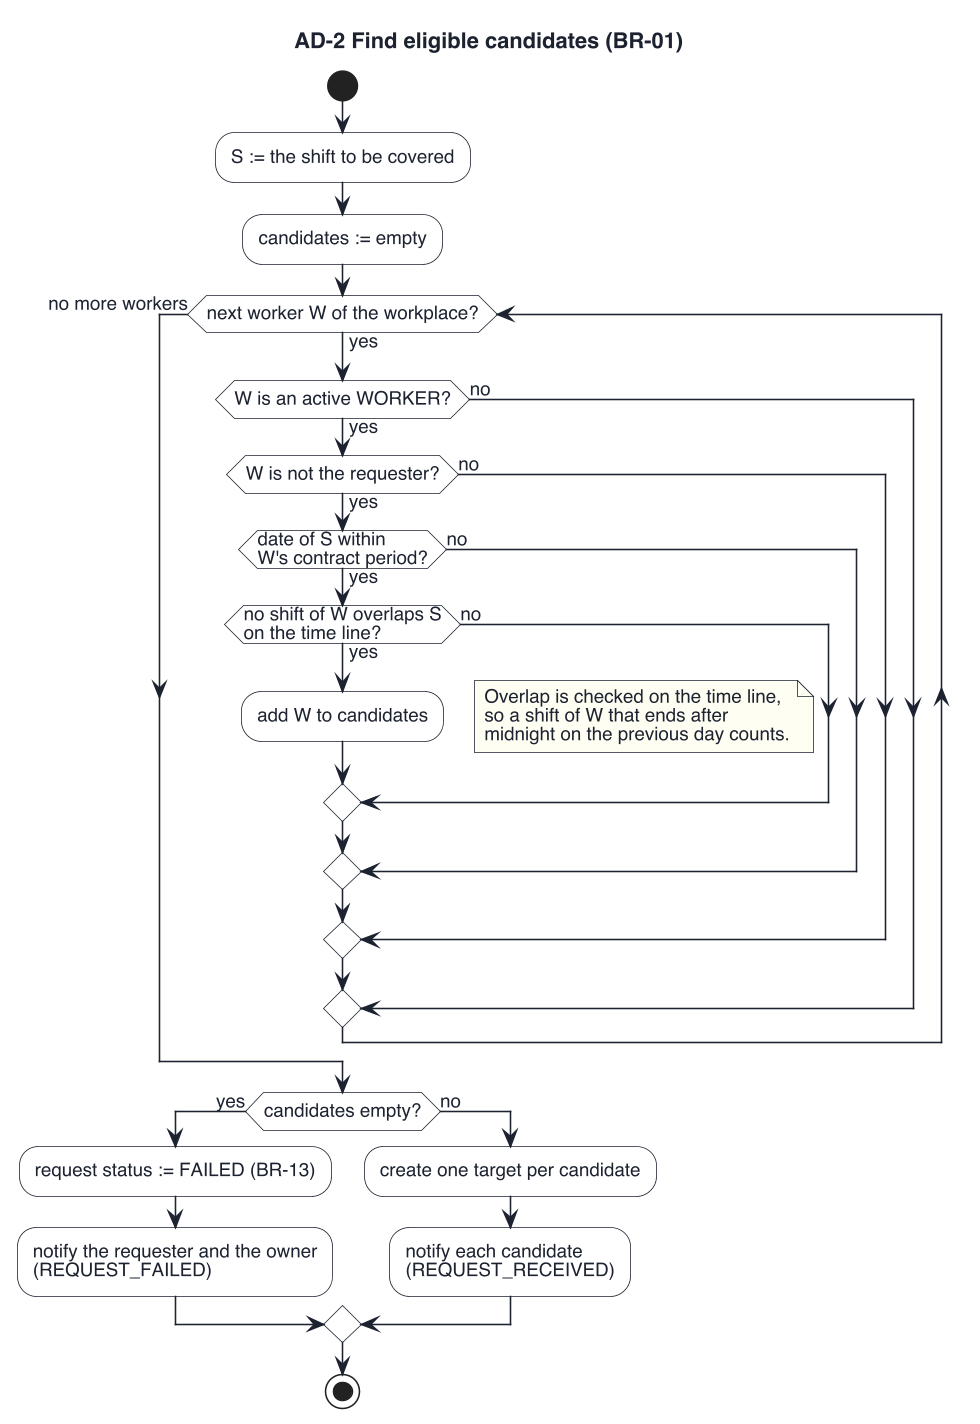

The diagram above was rendered by PlantUML. Its source (embedded in the PNG):
@startuml activity-candidates
skinparamlocked dpi 150
!pragma layout smetana
skinparam defaultFontName "Helvetica"
skinparam defaultFontSize 12
skinparam defaultFontColor #1C2230
skinparam shadowing false
skinparam backgroundColor #FFFFFF
skinparam activity {
  BackgroundColor #FFFFFF
  BorderColor #1C2230
  FontColor #1C2230
  ArrowColor #1C2230
  DiamondBackgroundColor #FFFFFF
  DiamondBorderColor #1C2230
}
skinparam note {
  BackgroundColor #FFFEF2
  BorderColor #1C2230
}

title AD-2 Find eligible candidates (BR-01)

start
:S := the shift to be covered;
:candidates := empty;
while (next worker W of the workplace?) is (yes)
  if (W is an active WORKER?) then (yes)
    if (W is not the requester?) then (yes)
      if (date of S within\nW's contract period?) then (yes)
        if (no shift of W overlaps S\non the time line?) then (yes)
          :add W to candidates;
          floating note right
            Overlap is checked on the time line,
            so a shift of W that ends after
            midnight on the previous day counts.
          end note
        else (no)
        endif
      else (no)
      endif
    else (no)
    endif
  else (no)
  endif
endwhile (no more workers)
if (candidates empty?) then (yes)
  #FFFFFF:request status := FAILED (BR-13);
  :notify the requester and the owner
  (REQUEST_FAILED);
else (no)
  :create one target per candidate;
  :notify each candidate
  (REQUEST_RECEIVED);
endif
stop
@enduml